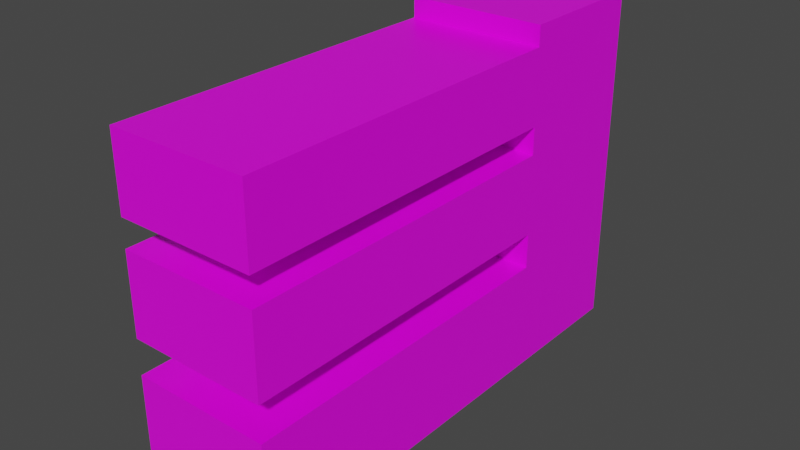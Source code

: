 # Source: fence_wall.blend  (saved by Blender 2.91.10; exported with 4.5.12 LTS)
import bpy
from mathutils import Matrix  # noqa: F401  (used for matrix-valued properties, if any)

bpy.ops.wm.read_factory_settings(use_empty=True)
scene = bpy.context.scene
scene.name = 'Scene'

# ---- collections
col_collection = bpy.data.collections.new('Collection'); scene.collection.children.link(col_collection)

# ---- images (referenced by path relative to the original .blend; pixels are not part of the script)
import os
ASSET_DIR = os.environ.get("B2B_ASSET_DIR", "")  # directory of the original .blend (textures are referenced by path, not embedded)
HERE = os.path.dirname(os.path.abspath(__file__))  # packed textures are extracted next to this script under _unpacked/

def load_image(name, relpath, width, height, colorspace="sRGB"):
    """Load a texture the original file referenced (path relative to the .blend, or extracted next to this script)."""
    p = next((c for c in (os.path.join(HERE, relpath), os.path.join(ASSET_DIR, relpath)) if relpath and os.path.exists(c)), "")
    if p:
        img = bpy.data.images.load(p, check_existing=True)
        img.name = name
    else:  # same state as the original file: an image datablock whose file is absent (Cycles renders it pink)
        img = bpy.data.images.new(name, width, height)
        img.source = "FILE"
        img.filepath = "//" + (relpath or name)
    img.colorspace_settings.name = colorspace
    return img
img_wall2 = load_image('wall2', 'wall2.png', 1024, 1024, 'sRGB')

# ---- materials (node trees are filled in below, after node groups)
mat_material = bpy.data.materials.new('Material')
mat_material.alpha_threshold = 0.0
mat_material.use_transparent_shadow = False
mat_material.line_color = (0.0, 0.0, 0.0, 1.0)

# ---- material node trees
mat_material.use_nodes = True; mat_material.node_tree.nodes.clear()
_N = mat_material.node_tree.nodes; _L = mat_material.node_tree.links
n0 = _N.new('ShaderNodeOutputMaterial'); n0.name = 'Material Output'; n0.location = (300, 300)
n1 = _N.new('ShaderNodeBsdfPrincipled'); n1.name = 'Principled BSDF'; n1.location = (10, 300)
n1.distribution = 'GGX'
n1.subsurface_method = 'BURLEY'
n1.inputs[2].default_value = 0.4
n1.inputs[3].default_value = 1.45
n1.inputs[27].default_value = (0.0, 0.0, 0.0, 1.0)
n1.inputs[28].default_value = 1.0
n2 = _N.new('ShaderNodeTexImage'); n2.name = 'Image Texture'; n2.location = (-280, 280)
n2.image = img_wall2
_L.new(n1.outputs[0], n0.inputs[0])
_L.new(n2.outputs[0], n1.inputs[0])
n0.is_active_output = True

# ---- world
world_world = bpy.data.worlds.new('World'); scene.world = world_world
world_world.use_nodes = True; world_world.node_tree.nodes.clear()
_N = world_world.node_tree.nodes; _L = world_world.node_tree.links
n0 = _N.new('ShaderNodeOutputWorld'); n0.name = 'World Output'; n0.location = (300, 300)
n1 = _N.new('ShaderNodeBackground'); n1.name = 'Background'; n1.location = (10, 300)
n1.inputs[0].default_value = (0.05088, 0.05088, 0.05088, 1.0)
_L.new(n1.outputs[0], n0.inputs[0])
n0.is_active_output = True
world_world.color = (0.05088, 0.05088, 0.05088)
world_world.use_sun_shadow = False
world_world.sun_shadow_jitter_overblur = 0.0

# ---- meshes
me_cube_001 = bpy.data.meshes.new('Cube.001')
me_cube_001.from_pydata([(-7.0, 2.0, 10.02), (-7.0, 2.0, 0.01556), (-7.0, -2.0, 10.02), (-7.0, -2.0, 0.01556), (-11.0, 2.0, 10.02), (-11.0, 2.0, 0.01556), (-11.0, -2.0, 10.02), (-11.0, -2.0, 0.01556), (-11.0, 0.6667, 0.01556), (-11.0, -0.6667, 0.01556), (-7.0, 0.6667, 10.02), (-7.0, -0.6667, 10.02), (-11.0, -0.6667, 10.02), (-11.0, 0.6667, 10.02), (-7.0, -0.6667, 0.01556), (-7.0, 0.6667, 0.01556), (-7.0, 2.0, 9.445), (-7.0, 2.0, 7.309), (-11.0, -2.0, 7.309), (-11.0, -2.0, 9.445), (-7.0, -2.0, 9.445), (-7.0, -2.0, 7.309), (-11.0, 2.0, 9.445), (-11.0, 2.0, 7.309), (-7.0, 0.6667, 9.445), (-7.0, 0.6667, 7.309), (-7.0, -0.6667, 9.445), (-7.0, -0.6667, 7.309), (-11.0, -0.6667, 9.445), (-11.0, -0.6667, 7.309), (-11.0, 0.6667, 9.445), (-11.0, 0.6667, 7.309), (-7.0, 2.0, 6.523), (-7.0, 2.0, 4.194), (-7.0, -2.0, 6.523), (-7.0, -2.0, 4.194), (-11.0, 2.0, 6.523), (-11.0, 2.0, 4.194), (-7.0, 0.6667, 6.523), (-7.0, 0.6667, 4.194), (-7.0, -0.6667, 6.523), (-7.0, -0.6667, 4.194), (-11.0, -0.6667, 6.523), (-11.0, -0.6667, 4.194), (-11.0, 0.6667, 6.523), (-11.0, 0.6667, 4.194), (-11.0, -2.0, 4.194), (-11.0, -2.0, 6.523), (-7.0, 2.0, 3.181), (-7.0, 2.0, 0.9019), (-7.0, -2.0, 3.181), (-7.0, -2.0, 0.9019), (-11.0, 2.0, 3.181), (-11.0, 2.0, 0.9019), (-7.0, 0.6667, 3.181), (-7.0, 0.6667, 0.9019), (-7.0, -0.6667, 3.181), (-7.0, -0.6667, 0.9019), (-11.0, -0.6667, 3.181), (-11.0, -0.6667, 0.9019), (-11.0, 0.6667, 3.181), (-11.0, 0.6667, 0.9019), (-11.0, -2.0, 0.9019), (-11.0, -2.0, 3.181), (-7.0, -12.0, 0.9019), (-7.0, -12.0, 0.01556), (-11.0, -12.0, 0.01556), (-7.0, -12.0, 3.181), (-11.0, -12.0, 0.9019), (-11.0, -12.0, 3.181), (-7.0, -12.0, 6.523), (-7.0, -12.0, 4.194), (-11.0, -12.0, 4.194), (-11.0, -12.0, 6.523), (-11.0, -12.0, 7.309), (-11.0, -12.0, 9.445), (-7.0, -12.0, 9.445), (-7.0, -12.0, 7.309)], [], [(11, 12, 6, 2), (20, 2, 6, 19), (30, 13, 4, 22), (9, 14, 3, 7), (26, 11, 2, 20), (22, 4, 0, 16), (16, 0, 10, 24), (24, 10, 11, 26), (5, 1, 15, 8), (8, 15, 14, 9), (19, 6, 12, 28), (28, 12, 13, 30), (0, 4, 13, 10), (10, 13, 12, 11), (42, 29, 31, 44), (29, 28, 30, 31), (47, 18, 29, 42), (18, 19, 28, 29), (38, 25, 27, 40), (25, 24, 26, 27), (32, 17, 25, 38), (17, 16, 24, 25), (36, 23, 17, 32), (23, 22, 16, 17), (40, 27, 21, 34), (27, 26, 20, 21), (44, 31, 23, 36), (31, 30, 22, 23), (34, 21, 18, 47), (20, 19, 75, 76), (50, 35, 46, 63), (46, 35, 71, 72), (60, 45, 37, 52), (45, 44, 36, 37), (56, 41, 35, 50), (41, 40, 34, 35), (52, 37, 33, 48), (37, 36, 32, 33), (48, 33, 39, 54), (33, 32, 38, 39), (54, 39, 41, 56), (63, 46, 43, 58), (46, 47, 42, 43), (58, 43, 45, 60), (43, 42, 44, 45), (9, 59, 61, 8), (59, 58, 60, 61), (7, 62, 59, 9), (62, 63, 58, 59), (15, 55, 57, 14), (55, 54, 56, 57), (1, 49, 55, 15), (49, 48, 54, 55), (5, 53, 49, 1), (53, 52, 48, 49), (14, 57, 51, 3), (57, 56, 50, 51), (8, 61, 53, 5), (61, 60, 52, 53), (7, 3, 65, 66), (63, 62, 68, 69), (39, 38, 40, 41), (65, 64, 68, 66), (64, 67, 69, 68), (3, 51, 64, 65), (50, 63, 69, 67), (51, 50, 67, 64), (62, 7, 66, 68), (71, 70, 73, 72), (35, 34, 70, 71), (34, 47, 73, 70), (47, 46, 72, 73), (77, 76, 75, 74), (21, 20, 76, 77), (19, 18, 74, 75), (18, 21, 77, 74)])
_uv = me_cube_001.uv_layers.new(name='UVMap')
_uv.uv.foreach_set('vector', [0.1445, 0.944, 0.01168, 0.944, 0.01168, 0.9883, 0.1445, 0.9883, 0.9679, 0.8124, 0.9489, 0.8124, 0.9489, 0.9453, 0.9679, 0.9453, 0.03063, 0.4324, 0.01168, 0.4324, 0.01168, 0.4766, 0.03063, 0.4766, 0.8555, 0.1002, 0.7226, 0.1002, 0.7226, 0.1445, 0.8555, 0.1445, 0.6803, 0.3881, 0.6993, 0.3881, 0.6993, 0.3438, 0.6803, 0.3438, 0.3241, 0.8132, 0.3241, 0.8321, 0.4569, 0.8321, 0.4569, 0.8132, 0.6803, 0.4766, 0.6993, 0.4766, 0.6993, 0.4324, 0.6803, 0.4324, 0.6803, 0.4324, 0.6993, 0.4324, 0.6993, 0.3881, 0.6803, 0.3881, 0.8555, 0.01168, 0.7226, 0.01168, 0.7226, 0.05596, 0.8555, 0.05596, 0.8555, 0.05596, 0.7226, 0.05596, 0.7226, 0.1002, 0.8555, 0.1002, 0.03063, 0.3438, 0.01168, 0.3438, 0.01168, 0.3881, 0.03063, 0.3881, 0.03063, 0.3881, 0.01168, 0.3881, 0.01168, 0.4324, 0.03063, 0.4324, 0.1445, 0.8555, 0.01168, 0.8555, 0.01168, 0.8998, 0.1445, 0.8998, 0.1445, 0.8998, 0.01168, 0.8998, 0.01168, 0.944, 0.1445, 0.944, 0.1277, 0.3881, 0.1016, 0.3881, 0.1016, 0.4324, 0.1277, 0.4324, 0.1016, 0.3881, 0.03063, 0.3881, 0.03063, 0.4324, 0.1016, 0.4324, 0.1277, 0.3438, 0.1016, 0.3438, 0.1016, 0.3881, 0.1277, 0.3881, 0.1016, 0.3438, 0.03063, 0.3438, 0.03063, 0.3881, 0.1016, 0.3881, 0.5833, 0.4324, 0.6094, 0.4324, 0.6094, 0.3881, 0.5833, 0.3881, 0.6094, 0.4324, 0.6803, 0.4324, 0.6803, 0.3881, 0.6094, 0.3881, 0.5833, 0.4766, 0.6094, 0.4766, 0.6094, 0.4324, 0.5833, 0.4324, 0.6094, 0.4766, 0.6803, 0.4766, 0.6803, 0.4324, 0.6094, 0.4324, 0.3241, 0.7161, 0.3241, 0.7422, 0.4569, 0.7422, 0.4569, 0.7161, 0.3241, 0.7422, 0.3241, 0.8132, 0.4569, 0.8132, 0.4569, 0.7422, 0.5833, 0.3881, 0.6094, 0.3881, 0.6094, 0.3438, 0.5833, 0.3438, 0.6094, 0.3881, 0.6803, 0.3881, 0.6803, 0.3438, 0.6094, 0.3438, 0.1277, 0.4324, 0.1016, 0.4324, 0.1016, 0.4766, 0.1277, 0.4766, 0.1016, 0.4324, 0.03063, 0.4324, 0.03063, 0.4766, 0.1016, 0.4766, 0.975, 0.6562, 0.9489, 0.6562, 0.9489, 0.7891, 0.975, 0.7891, 0.7694, 0.5, 0.6365, 0.5, 0.6365, 0.8321, 0.7694, 0.8321, 0.9489, 0.6328, 0.9826, 0.6328, 0.9826, 0.5, 0.9489, 0.5, 0.9256, 0.5, 0.7927, 0.5, 0.7927, 0.8321, 0.9256, 0.8321, 0.2387, 0.4324, 0.205, 0.4324, 0.205, 0.4766, 0.2387, 0.4766, 0.205, 0.4324, 0.1277, 0.4324, 0.1277, 0.4766, 0.205, 0.4766, 0.4723, 0.3881, 0.5059, 0.3881, 0.5059, 0.3438, 0.4723, 0.3438, 0.5059, 0.3881, 0.5833, 0.3881, 0.5833, 0.3438, 0.5059, 0.3438, 0.3241, 0.6051, 0.3241, 0.6388, 0.4569, 0.6388, 0.4569, 0.6051, 0.3241, 0.6388, 0.3241, 0.7161, 0.4569, 0.7161, 0.4569, 0.6388, 0.4723, 0.4766, 0.5059, 0.4766, 0.5059, 0.4324, 0.4723, 0.4324, 0.5059, 0.4766, 0.5833, 0.4766, 0.5833, 0.4324, 0.5059, 0.4324, 0.4723, 0.4324, 0.5059, 0.4324, 0.5059, 0.3881, 0.4723, 0.3881, 0.2387, 0.3438, 0.205, 0.3438, 0.205, 0.3881, 0.2387, 0.3881, 0.205, 0.3438, 0.1277, 0.3438, 0.1277, 0.3881, 0.205, 0.3881, 0.2387, 0.3881, 0.205, 0.3881, 0.205, 0.4324, 0.2387, 0.4324, 0.205, 0.3881, 0.1277, 0.3881, 0.1277, 0.4324, 0.205, 0.4324, 0.3438, 0.3881, 0.3144, 0.3881, 0.3144, 0.4324, 0.3438, 0.4324, 0.3144, 0.3881, 0.2387, 0.3881, 0.2387, 0.4324, 0.3144, 0.4324, 0.3438, 0.3438, 0.3144, 0.3438, 0.3144, 0.3881, 0.3438, 0.3881, 0.3144, 0.3438, 0.2387, 0.3438, 0.2387, 0.3881, 0.3144, 0.3881, 0.3672, 0.4324, 0.3966, 0.4324, 0.3966, 0.3881, 0.3672, 0.3881, 0.3966, 0.4324, 0.4723, 0.4324, 0.4723, 0.3881, 0.3966, 0.3881, 0.3672, 0.4766, 0.3966, 0.4766, 0.3966, 0.4324, 0.3672, 0.4324, 0.3966, 0.4766, 0.4723, 0.4766, 0.4723, 0.4324, 0.3966, 0.4324, 0.3241, 0.5, 0.3241, 0.5294, 0.4569, 0.5294, 0.4569, 0.5, 0.3241, 0.5294, 0.3241, 0.6051, 0.4569, 0.6051, 0.4569, 0.5294, 0.3672, 0.3881, 0.3966, 0.3881, 0.3966, 0.3438, 0.3672, 0.3438, 0.3966, 0.3881, 0.4723, 0.3881, 0.4723, 0.3438, 0.3966, 0.3438, 0.3438, 0.4324, 0.3144, 0.4324, 0.3144, 0.4766, 0.3438, 0.4766, 0.3144, 0.4324, 0.2387, 0.4324, 0.2387, 0.4766, 0.3144, 0.4766, 0.8555, 0.1445, 0.7226, 0.1445, 0.7226, 0.4766, 0.8555, 0.4766, 0.2387, 0.3438, 0.3144, 0.3438, 0.3144, 0.01168, 0.2387, 0.01168, 0.5059, 0.4324, 0.5833, 0.4324, 0.5833, 0.3881, 0.5059, 0.3881, 0.984, 0.01168, 0.9545, 0.01168, 0.9545, 0.1445, 0.984, 0.1445, 0.9545, 0.01168, 0.8788, 0.01168, 0.8788, 0.1445, 0.9545, 0.1445, 0.3672, 0.3438, 0.3966, 0.3438, 0.3966, 0.01168, 0.3672, 0.01168, 0.6131, 0.5, 0.4803, 0.5, 0.4803, 0.8321, 0.6131, 0.8321, 0.3966, 0.3438, 0.4723, 0.3438, 0.4723, 0.01168, 0.3966, 0.01168, 0.3144, 0.3438, 0.3438, 0.3438, 0.3438, 0.01168, 0.3144, 0.01168, 0.8788, 0.3007, 0.9562, 0.3007, 0.9562, 0.1679, 0.8788, 0.1679, 0.5059, 0.3438, 0.5833, 0.3438, 0.5833, 0.01168, 0.5059, 0.01168, 0.1445, 0.5, 0.01168, 0.5, 0.01168, 0.8321, 0.1445, 0.8321, 0.1277, 0.3438, 0.205, 0.3438, 0.205, 0.01168, 0.1277, 0.01168, 0.9498, 0.3241, 0.8788, 0.3241, 0.8788, 0.4569, 0.9498, 0.4569, 0.6094, 0.3438, 0.6803, 0.3438, 0.6803, 0.01168, 0.6094, 0.01168, 0.03063, 0.3438, 0.1016, 0.3438, 0.1016, 0.01168, 0.03063, 0.01168, 0.3007, 0.5, 0.1679, 0.5, 0.1679, 0.8321, 0.3007, 0.8321])
me_cube_001.materials.append(mat_material)
me_cube_001.use_remesh_preserve_volume = False
me_cube_001.use_remesh_preserve_attributes = False
me_cube_001.use_mirror_vertex_groups = False
me_cube_001.update()

# ---- objects
ob_cube_001 = bpy.data.objects.new('Cube.001', me_cube_001)

# ---- transforms, parenting, visibility, modifiers, constraints
ob_cube_001.location = (9.0, 0.0, 0.0)
ob_cube_001.lock_rotations_4d = False
ob_cube_001.empty_display_type = 'ARROWS'
ob_cube_001.lineart.crease_threshold = 0.0

# ---- collection membership
col_collection.objects.link(ob_cube_001)

# ---- scene / render settings (as saved in the file)
scene.frame_start = 1; scene.frame_end = 250; scene.frame_set(1)
scene.render.engine = 'BLENDER_EEVEE_NEXT'
scene.cycles.use_denoising = False
scene.cycles.samples = 128
scene.cycles.sampling_pattern = 'TABULATED_SOBOL'
scene.cycles.use_adaptive_sampling = False
scene.cycles.use_light_tree = False
scene.view_settings.view_transform = 'Filmic'
bpy.context.view_layer.update()

# ---- added for rendering (the .blend has no active camera and no usable light): camera, sun
cam_auto = bpy.data.cameras.new('AutoCamera')
cam_auto.lens = 50.0
cam_auto.sensor_width = 36.0
cam_auto.clip_end = 1000.0
ob_auto_camera = bpy.data.objects.new('AutoCamera', cam_auto)
scene.collection.objects.link(ob_auto_camera)
ob_auto_camera.location = (16.3427, -24.6113, 18.0897)
ob_auto_camera.rotation_euler = (1.09748, -7.21219e-08, 0.694738)
scene.camera = ob_auto_camera
light_auto_sun = bpy.data.lights.new('AutoSun', 'SUN')
light_auto_sun.energy = 3.0
light_auto_sun.angle = 0.0523599
ob_auto_sun = bpy.data.objects.new('AutoSun', light_auto_sun)
scene.collection.objects.link(ob_auto_sun)
ob_auto_sun.rotation_euler = (0.872665, 0.174533, 0.523599)
bpy.context.view_layer.update()
